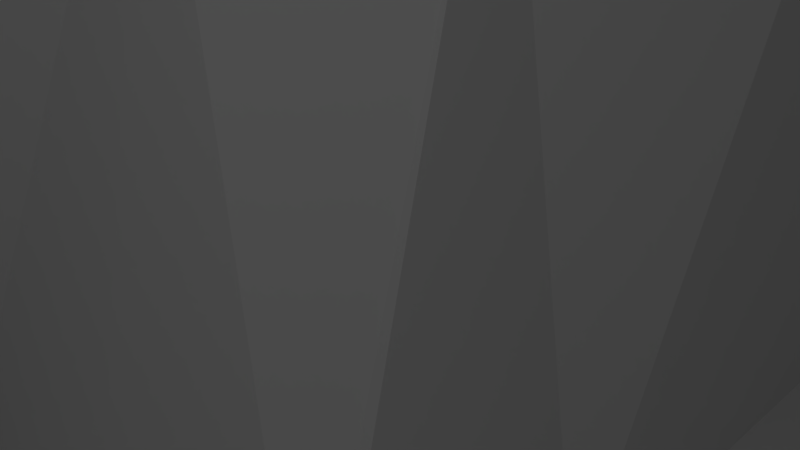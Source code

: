 # Source: grass_hedgeTile1.blend  (saved by Blender 2.77.0; exported with 4.5.12 LTS)
import bpy
from mathutils import Matrix  # noqa: F401  (used for matrix-valued properties, if any)

bpy.ops.wm.read_factory_settings(use_empty=True)
scene = bpy.context.scene
scene.name = 'Scene'

# ---- collections
col_collection_1 = bpy.data.collections.new('Collection 1'); scene.collection.children.link(col_collection_1)

# ---- materials (node trees are filled in below, after node groups)
mat_grass = bpy.data.materials.new('Grass')
mat_grass.alpha_threshold = 0.0
mat_grass.use_transparent_shadow = False
mat_grass.roughness = 0.5
mat_grass.specular_intensity = 0.0
mat_ground = bpy.data.materials.new('ground')
mat_ground.alpha_threshold = 0.0
mat_ground.use_transparent_shadow = False
mat_ground.roughness = 0.5
mat_ground.specular_intensity = 0.0

# ---- material node trees

# ---- world
world_world = bpy.data.worlds.new('World'); scene.world = world_world
world_world.color = (0.05088, 0.05088, 0.05088)
world_world.use_sun_shadow = False
world_world.sun_shadow_jitter_overblur = 0.0
world_world.cycles.sampling_method = 'MANUAL'

# ---- cameras
cam_camera = bpy.data.cameras.new('Camera')
cam_camera.clip_end = 100.0
cam_camera.lens = 35.0
cam_camera.sensor_width = 32.0
cam_camera.sensor_height = 18.0
cam_camera.ortho_scale = 7.314
cam_camera.dof.focus_distance = 0.0
cam_camera.dof.aperture_fstop = 128.0

# ---- lights
light_lamp = bpy.data.lights.new('Lamp', 'POINT')
light_lamp.transmission_factor = 0.0
light_lamp.cutoff_distance = 30.0
light_lamp.energy = 100.0
light_lamp.shadow_buffer_clip_start = 1.001
light_lamp.shadow_soft_size = 0.1
light_lamp.shadow_maximum_resolution = 0.006
light_lamp.use_absolute_resolution = True

# ---- meshes
me_plane = bpy.data.meshes.new('Plane')
me_plane.from_pydata([(-1.0, -1.0, 0.0), (1.0, -1.0, 0.0), (-1.0, 1.0, 0.0), (1.0, 1.0, 0.0), (-1.0, 0.75, 0.0), (-1.0, 0.5, 0.0), (-1.0, 0.25, 0.0), (-1.0, 0.0, 0.0), (-1.0, -0.25, 0.0), (-1.0, -0.5, 0.0), (-1.0, -0.75, 0.0), (-0.75, -1.0, 0.0), (-0.5, -1.0, 0.0), (-0.25, -1.0, 0.0), (0.0, -1.0, 0.0), (0.25, -1.0, 0.0), (0.5, -1.0, 0.0), (0.75, -1.0, 0.0), (1.0, -0.75, 0.0), (1.0, -0.5, 0.0), (1.0, -0.25, 0.0), (1.0, 0.0, 0.0), (1.0, 0.25, 0.0), (1.0, 0.5, 0.0), (1.0, 0.75, 0.0), (0.75, 1.0, 0.0), (0.5, 1.0, 0.0), (0.25, 1.0, 0.0), (0.0, 1.0, 0.0), (-0.25, 1.0, 0.0), (-0.5, 1.0, 0.0), (-0.75, 1.0, 0.0), (-0.75, -0.25, 0.0), (-0.75, 0.0, 0.0), (-0.75, 0.25, 0.0), (-0.75, 0.5, 0.0), (-0.75, 0.75, 0.0), (-0.5, 0.75, 0.0), (-0.25, -0.75, 0.0), (-0.25, -0.5, 0.0), (-0.25, -0.25, 0.0), (-0.05703, -0.09552, -0.004007), (-0.05703, 0.1545, -0.004007), (-0.25, 0.75, 0.0), (0.0, -0.75, 0.0), (0.0, -0.5, 0.0), (0.0, 0.25, 0.0), (0.0, 0.75, 0.0), (0.25, -0.5, 0.0), (0.25, 0.25, 0.0), (0.25, 0.75, 0.0), (0.5, -0.5, 0.0), (0.5, -0.25, 0.0), (0.5, 0.0, 0.0), (0.5, 0.25, 0.0), (0.5, 0.75, 0.0), (0.75, 0.75, 0.0), (1.0, 0.75, 0.3), (1.0, 1.0, 0.3), (-0.75, 1.0, 0.3), (-1.0, 1.0, 0.3), (-1.0, 0.75, 0.3), (-1.0, 0.5, 0.3), (-1.0, 0.25, 0.3), (-1.0, 0.0, 0.3), (-1.0, -0.25, 0.3), (-0.25, -1.0, 0.3), (0.0, -1.0, 0.3), (0.75, 1.0, 0.3), (0.5, 1.0, 0.3), (0.25, 1.0, 0.3), (0.0, 1.0, 0.3), (-0.25, 1.0, 0.3), (-0.5, 1.0, 0.3), (-0.75, 0.75, 0.3), (-0.75, -0.25, 0.3), (-0.75, 0.0, 0.3), (-0.75, 0.25, 0.3), (-0.75, 0.5, 0.3), (-0.5, 0.75, 0.3), (-0.25, 0.75, 0.3), (-0.25, -0.75, 0.3), (-0.25, -0.5, 0.3), (-0.25, -0.25, 0.3), (-0.05703, -0.09552, 0.296), (-0.05703, 0.1545, 0.296), (0.0, 0.75, 0.3), (0.0, -0.75, 0.3), (0.0, -0.5, 0.3), (0.0, 0.25, 0.3), (0.25, 0.75, 0.3), (0.25, -0.3703, 0.3), (0.25, 0.25, 0.3), (0.5, 0.75, 0.3), (0.4773, -0.4747, 0.03052), (0.4033, -0.25, 0.3), (0.5, 0.0, 0.3), (0.5, 0.25, 0.3), (0.75, 0.75, 0.3)], [], [(35, 36, 74, 78), (41, 40, 83, 84), (3, 25, 68, 58), (34, 35, 78, 77), (40, 39, 82, 83), (33, 34, 77, 76), (53, 54, 97, 96), (39, 38, 81, 82), (45, 48, 91, 88), (8, 32, 75, 65), (32, 33, 76, 75), (52, 53, 96, 95), (56, 24, 57, 98), (38, 13, 66, 81), (50, 55, 93, 90), (7, 8, 65, 64), (51, 52, 95, 94), (43, 47, 86, 80), (36, 37, 79, 74), (6, 7, 64, 63), (54, 49, 92, 97), (5, 6, 63, 62), (46, 42, 85, 89), (66, 67, 87, 88, 91, 94, 95, 96, 97, 92, 89, 85, 84, 83, 82, 81), (0, 11, 12, 13, 38, 39, 40, 41, 42, 46, 49, 54, 53, 52, 51, 48, 45, 44, 14, 15, 16, 17, 1, 18, 19, 20, 21, 22, 23, 24, 56, 55, 50, 47, 43, 37, 36, 35, 34, 33, 32, 8, 9, 10), (25, 26, 69, 68), (49, 46, 89, 92), (42, 41, 84, 85), (26, 27, 70, 69), (13, 14, 67, 66), (37, 43, 80, 79), (27, 28, 71, 70), (47, 50, 90, 86), (55, 56, 98, 93), (24, 3, 58, 57), (28, 29, 72, 71), (31, 2, 60, 59), (29, 30, 73, 72), (48, 51, 94, 91), (14, 44, 87, 67), (2, 4, 61, 60), (30, 31, 59, 73), (44, 45, 88, 87), (4, 5, 62, 61), (98, 57, 58, 68, 69, 70, 71, 72, 73, 59, 60, 61, 62, 63, 64, 65, 75, 76, 77, 78, 74, 79, 80, 86, 90, 93)])
me_plane.polygons.foreach_set('material_index', [0, 0, 0, 0, 0, 0, 0, 0, 0, 0, 0, 0, 0, 0, 0, 0, 0, 0, 0, 0, 0, 0, 0, 0, 1, 0, 0, 0, 0, 0, 0, 0, 0, 0, 0, 0, 0, 0, 0, 0, 0, 0, 0, 0, 0])
_uv = me_plane.uv_layers.new(name='UVMap')
_uv.uv.foreach_set('vector', [2.938, 0.5, 3.938, 0.5, 3.938, 1.7, 2.938, 1.7, 0.7094, 0.484, -0.0625, 0.5, -0.0625, 1.7, 0.7094, 1.684, -3.062, 0.5, -4.062, 0.5, -4.062, 1.7, -3.062, 1.7, 1.938, 0.5, 2.938, 0.5, 2.938, 1.7, 1.938, 1.7, -0.0625, 0.5, -1.062, 0.5, -1.062, 1.7, -0.0625, 1.7, 0.9375, 0.5, 1.938, 0.5, 1.938, 1.7, 0.9375, 1.7, 0.9375, 0.5, 1.938, 0.5, 1.938, 1.7, 0.9375, 1.7, -1.062, 0.5, -2.062, 0.5, -2.062, 1.7, -1.062, 1.7, 0.9375, 0.5, 1.938, 0.5, 1.938, 1.7, 0.9375, 1.7, -3.062, 0.5, -2.062, 0.5, -2.062, 1.7, -3.062, 1.7, -0.0625, 0.5, 0.9375, 0.5, 0.9375, 1.7, -0.0625, 1.7, -0.0625, 0.5, 0.9375, 0.5, 0.9375, 1.7, -0.0625, 1.7, 3.938, 0.5, 4.938, 0.5, 4.938, 1.7, 3.938, 1.7, -2.062, 0.5, -3.062, 0.5, -3.062, 1.7, -2.062, 1.7, 1.938, 0.5, 2.938, 0.5, 2.938, 1.7, 1.938, 1.7, 0.9375, 0.5, -0.0625, 0.5, -0.0625, 1.7, 0.9375, 1.7, -1.062, 0.5, -0.0625, 0.5, -0.0625, 1.7, -0.9614, 0.6221, -0.0625, 0.5, 0.9375, 0.5, 0.9375, 1.7, -0.0625, 1.7, -2.062, 0.5, -1.062, 0.5, -1.062, 1.7, -2.062, 1.7, 1.938, 0.5, 0.9375, 0.5, 0.9375, 1.7, 1.938, 1.7, 2.938, 0.5, 1.938, 0.5, 1.938, 1.7, 2.938, 1.7, 2.938, 0.5, 1.938, 0.5, 1.938, 1.7, 2.938, 1.7, 1.938, 0.5, 1.555, 0.484, 1.555, 1.684, 1.938, 1.7, -0.0625, -3.5, 0.9375, -3.5, 0.9375, -2.5, 0.9375, -1.5, 1.938, -0.9813, 2.847, -1.399, 2.551, -0.5, 2.938, 0.5, 2.938, 1.5, 1.938, 1.5, 0.9375, 1.5, 0.7094, 1.118, 0.7094, 0.1179, -0.0625, -0.5, -0.0625, -1.5, -0.0625, -2.5, -2.385, 3.385, -2.385, 2.664, -2.385, 1.942, -2.385, 1.221, -1.561, 1.221, -0.7363, 1.221, 0.0879, 1.221, 0.9121, 1.221, 1.736, 1.221, 1.736, 0.5, 1.736, -0.2212, 1.736, -0.9424, 0.9121, -0.9424, 0.0879, -0.9424, -0.7363, -0.9424, -0.7363, -0.2212, -0.7363, 0.5, -1.561, 0.5, -2.385, 0.5, -2.385, -0.2212, -2.385, -0.9424, -2.385, -1.664, -2.385, -2.385, -1.561, -2.385, -0.7363, -2.385, 0.0879, -2.385, 0.9121, -2.385, 1.736, -2.385, 2.561, -2.385, 3.385, -2.385, 3.385, -1.664, 3.385, -0.9424, 3.385, -0.2212, 3.385, 0.5, 3.385, 1.221, 3.385, 1.942, 3.385, 2.664, 2.561, 2.664, 1.736, 2.664, 0.9121, 2.664, 0.0879, 2.664, 0.0879, 3.385, -0.7363, 3.385, -1.561, 3.385, 3.938, 0.5, 2.938, 0.5, 2.938, 1.7, 3.938, 1.7, 1.938, 0.5, 0.9375, 0.5, 0.9375, 1.7, 1.938, 1.7, 1.555, 0.484, 0.5554, 0.484, 0.5554, 1.684, 1.555, 1.684, 2.938, 0.5, 1.938, 0.5, 1.938, 1.7, 2.938, 1.7, -0.0625, 0.5, 0.9375, 0.5, 0.9375, 1.7, -0.0625, 1.7, -1.062, 0.5, -0.0625, 0.5, -0.0625, 1.7, -1.062, 1.7, 1.938, 0.5, 0.9375, 0.5, 0.9375, 1.7, 1.938, 1.7, 0.9375, 0.5, 1.938, 0.5, 1.938, 1.7, 0.9375, 1.7, 2.938, 0.5, 3.938, 0.5, 3.938, 1.7, 2.938, 1.7, 3.938, 0.5, 4.938, 0.5, 4.938, 1.7, 3.938, 1.7, 0.9375, 0.5, -0.0625, 0.5, -0.0625, 1.7, 0.9375, 1.7, -2.062, 0.5, -3.062, 0.5, -3.062, 1.7, -2.062, 1.7, -0.0625, 0.5, -1.062, 0.5, -1.062, 1.7, -0.0625, 1.7, 1.938, 0.5, 2.938, 0.5, 2.847, 0.6221, 1.938, 1.7, -3.062, 0.5, -2.062, 0.5, -2.062, 1.7, -3.062, 1.7, -3.062, 0.5, -4.062, 0.5, -4.062, 1.7, -3.062, 1.7, -1.062, 0.5, -2.062, 0.5, -2.062, 1.7, -1.062, 1.7, -2.062, 0.5, -1.062, 0.5, -1.062, 1.7, -2.062, 1.7, 3.938, 0.5, 2.938, 0.5, 2.938, 1.7, 3.938, 1.7, 3.938, 3.5, 4.938, 3.5, 4.938, 4.5, 3.938, 4.5, 2.938, 4.5, 1.938, 4.5, 0.9375, 4.5, -0.0625, 4.5, -1.062, 4.5, -2.062, 4.5, -3.062, 4.5, -3.062, 3.5, -3.062, 2.5, -3.062, 1.5, -3.062, 0.5, -3.062, -0.5, -2.062, -0.5, -2.062, 0.5, -2.062, 1.5, -2.062, 2.5, -2.062, 3.5, -1.062, 3.5, -0.0625, 3.5, 0.9375, 3.5, 1.938, 3.5, 2.938, 3.5])
me_plane.materials.append(mat_grass)
me_plane.materials.append(mat_ground)
me_plane.use_remesh_preserve_volume = False
me_plane.use_remesh_preserve_attributes = False
me_plane.use_mirror_vertex_groups = False
me_plane.update()

# ---- objects
ob_plane = bpy.data.objects.new('Plane', me_plane)
ob_lamp = bpy.data.objects.new('Lamp', light_lamp)
ob_camera = bpy.data.objects.new('Camera', cam_camera)

# ---- transforms, parenting, visibility, modifiers, constraints
ob_plane.location = (0.0, 0.0, 0.0)
ob_plane.scale = (10.0, 10.0, 20.0)
ob_plane.lineart.crease_threshold = 0.0
ob_lamp.location = (7.305, -8.552, 9.206)
ob_lamp.rotation_euler = (0.6503, 0.05522, 1.866)
ob_lamp.lock_rotations_4d = False
ob_lamp.empty_display_type = 'ARROWS'
ob_lamp.color = (0.0, 0.0, 0.0, 0.0)
ob_lamp.lineart.crease_threshold = 0.0
ob_camera.location = (7.481, -6.508, 5.344)
ob_camera.rotation_euler = (1.109, 0.01082, 0.8149)
ob_camera.lock_rotations_4d = False
ob_camera.empty_display_type = 'ARROWS'
ob_camera.color = (0.0, 0.0, 0.0, 0.0)
ob_camera.display_type = 'WIRE'
ob_camera.lineart.crease_threshold = 0.0

# ---- collection membership
col_collection_1.objects.link(ob_plane)
col_collection_1.objects.link(ob_lamp)
col_collection_1.objects.link(ob_camera)

# ---- scene / render settings (as saved in the file)
scene.camera = ob_camera
scene.frame_start = 1; scene.frame_end = 250; scene.frame_set(1)
scene.render.engine = 'BLENDER_EEVEE_NEXT'
scene.render.resolution_percentage = 50
scene.render.dither_intensity = 0.0
scene.cycles.use_denoising = False
scene.cycles.samples = 128
scene.cycles.sampling_pattern = 'TABULATED_SOBOL'
scene.cycles.light_sampling_threshold = 0.0
scene.cycles.use_adaptive_sampling = False
scene.cycles.use_light_tree = False
scene.cycles.blur_glossy = 0.0
scene.cycles.sample_clamp_indirect = 0.0
scene.view_settings.view_transform = 'Standard'
bpy.context.view_layer.update()
